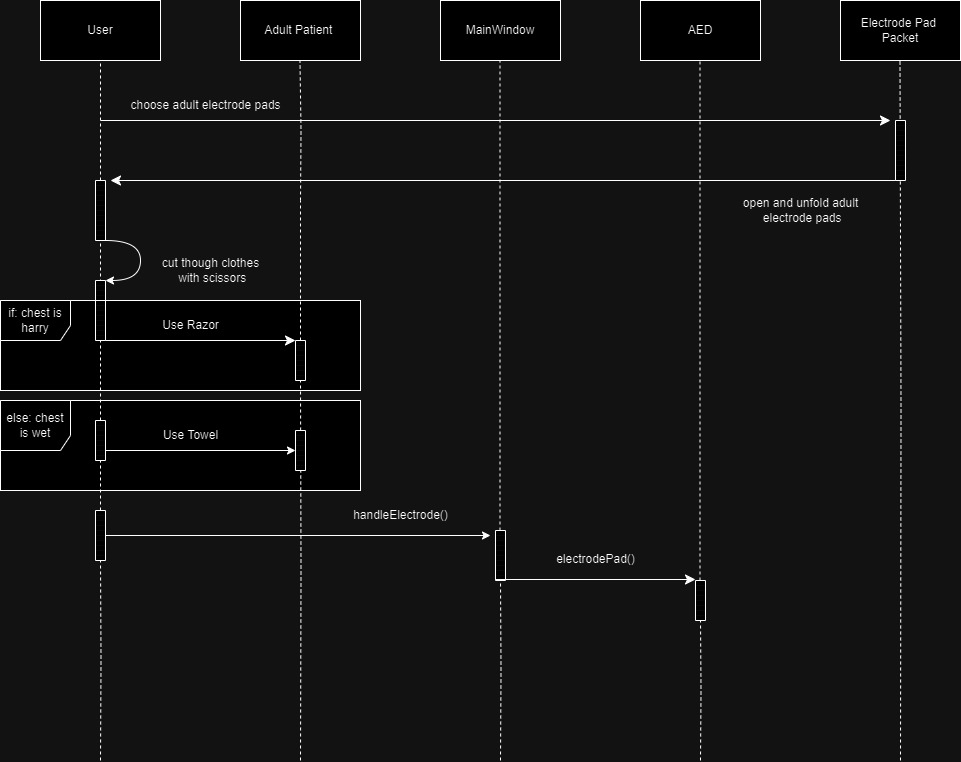

The diagram above was exported from draw.io. Its source (the exported page's mxGraphModel, read from the mxfile embedded in the PNG):
<mxGraphModel dx="1032" dy="740" grid="1" gridSize="10" guides="1" tooltips="1" connect="1" arrows="1" fold="1" page="1" pageScale="1" pageWidth="1100" pageHeight="1700" math="0" shadow="0">
  <root>
    <mxCell id="0" />
    <mxCell id="1" parent="0" />
    <mxCell id="kdf6ypgTDRpY4vIUjaRg-107" value="" style="verticalLabelPosition=bottom;verticalAlign=top;html=1;shape=mxgraph.basic.rect;fillColor2=none;strokeWidth=1;size=20;indent=5;" parent="1" vertex="1">
      <mxGeometry x="40" y="440" width="360" height="90" as="geometry" />
    </mxCell>
    <mxCell id="kdf6ypgTDRpY4vIUjaRg-105" value="" style="verticalLabelPosition=bottom;verticalAlign=top;html=1;shape=mxgraph.basic.rect;fillColor2=none;strokeWidth=1;size=45;indent=5;" parent="1" vertex="1">
      <mxGeometry x="40" y="340" width="360" height="90" as="geometry" />
    </mxCell>
    <mxCell id="kdf6ypgTDRpY4vIUjaRg-1" value="User" style="rounded=0;whiteSpace=wrap;html=1;" parent="1" vertex="1">
      <mxGeometry x="80" y="40" width="120" height="60" as="geometry" />
    </mxCell>
    <mxCell id="kdf6ypgTDRpY4vIUjaRg-2" value="Adult Patient&amp;nbsp;" style="rounded=0;whiteSpace=wrap;html=1;" parent="1" vertex="1">
      <mxGeometry x="280" y="40" width="120" height="60" as="geometry" />
    </mxCell>
    <mxCell id="kdf6ypgTDRpY4vIUjaRg-3" value="MainWindow" style="rounded=0;whiteSpace=wrap;html=1;" parent="1" vertex="1">
      <mxGeometry x="480" y="40" width="120" height="60" as="geometry" />
    </mxCell>
    <mxCell id="kdf6ypgTDRpY4vIUjaRg-4" value="AED" style="rounded=0;whiteSpace=wrap;html=1;" parent="1" vertex="1">
      <mxGeometry x="680" y="40" width="120" height="60" as="geometry" />
    </mxCell>
    <mxCell id="kdf6ypgTDRpY4vIUjaRg-5" value="Electrode Pad&amp;nbsp;&lt;br&gt;Packet" style="rounded=0;whiteSpace=wrap;html=1;" parent="1" vertex="1">
      <mxGeometry x="880" y="40" width="120" height="60" as="geometry" />
    </mxCell>
    <mxCell id="kdf6ypgTDRpY4vIUjaRg-8" value="" style="endArrow=none;dashed=1;html=1;rounded=0;edgeStyle=orthogonalEdgeStyle;" parent="1" source="kdf6ypgTDRpY4vIUjaRg-29" edge="1">
      <mxGeometry width="50" height="50" relative="1" as="geometry">
        <mxPoint x="140" y="1192" as="sourcePoint" />
        <mxPoint x="140" y="100" as="targetPoint" />
      </mxGeometry>
    </mxCell>
    <mxCell id="kdf6ypgTDRpY4vIUjaRg-9" value="" style="endArrow=none;dashed=1;html=1;rounded=0;edgeStyle=orthogonalEdgeStyle;" parent="1" edge="1">
      <mxGeometry width="50" height="50" relative="1" as="geometry">
        <mxPoint x="340" y="240" as="sourcePoint" />
        <mxPoint x="339.5" y="100" as="targetPoint" />
      </mxGeometry>
    </mxCell>
    <mxCell id="kdf6ypgTDRpY4vIUjaRg-10" value="" style="endArrow=none;dashed=1;html=1;rounded=0;edgeStyle=orthogonalEdgeStyle;" parent="1" source="kdf6ypgTDRpY4vIUjaRg-44" edge="1">
      <mxGeometry width="50" height="50" relative="1" as="geometry">
        <mxPoint x="539.5" y="1192" as="sourcePoint" />
        <mxPoint x="539.5" y="100" as="targetPoint" />
      </mxGeometry>
    </mxCell>
    <mxCell id="kdf6ypgTDRpY4vIUjaRg-11" value="" style="endArrow=none;dashed=1;html=1;rounded=0;edgeStyle=orthogonalEdgeStyle;" parent="1" source="kdf6ypgTDRpY4vIUjaRg-46" edge="1">
      <mxGeometry width="50" height="50" relative="1" as="geometry">
        <mxPoint x="739.5" y="1192" as="sourcePoint" />
        <mxPoint x="739.5" y="100" as="targetPoint" />
      </mxGeometry>
    </mxCell>
    <mxCell id="kdf6ypgTDRpY4vIUjaRg-12" value="" style="endArrow=none;dashed=1;html=1;rounded=0;edgeStyle=orthogonalEdgeStyle;" parent="1" edge="1">
      <mxGeometry width="50" height="50" relative="1" as="geometry">
        <mxPoint x="940" y="800" as="sourcePoint" />
        <mxPoint x="939.5" y="100" as="targetPoint" />
      </mxGeometry>
    </mxCell>
    <mxCell id="kdf6ypgTDRpY4vIUjaRg-14" value="" style="edgeStyle=segmentEdgeStyle;endArrow=classic;html=1;curved=0;rounded=0;endSize=8;startSize=8;" parent="1" edge="1">
      <mxGeometry width="50" height="50" relative="1" as="geometry">
        <mxPoint x="140" y="160" as="sourcePoint" />
        <mxPoint x="930" y="160" as="targetPoint" />
      </mxGeometry>
    </mxCell>
    <mxCell id="kdf6ypgTDRpY4vIUjaRg-20" value="" style="endArrow=none;dashed=1;html=1;rounded=0;edgeStyle=orthogonalEdgeStyle;" parent="1" source="kdf6ypgTDRpY4vIUjaRg-96" edge="1">
      <mxGeometry width="50" height="50" relative="1" as="geometry">
        <mxPoint x="339.5" y="1192" as="sourcePoint" />
        <mxPoint x="340" y="240" as="targetPoint" />
      </mxGeometry>
    </mxCell>
    <mxCell id="kdf6ypgTDRpY4vIUjaRg-22" value="" style="verticalLabelPosition=bottom;verticalAlign=top;html=1;shape=mxgraph.basic.patternFillRect;fillStyle=hor;step=5;fillStrokeWidth=0.2;fillStrokeColor=#dddddd;" parent="1" vertex="1">
      <mxGeometry x="935" y="160" width="10" height="60" as="geometry" />
    </mxCell>
    <mxCell id="kdf6ypgTDRpY4vIUjaRg-26" value="" style="edgeStyle=segmentEdgeStyle;endArrow=classic;html=1;curved=0;rounded=0;endSize=8;startSize=8;exitX=0;exitY=1;exitDx=0;exitDy=0;exitPerimeter=0;" parent="1" source="kdf6ypgTDRpY4vIUjaRg-22" edge="1">
      <mxGeometry width="50" height="50" relative="1" as="geometry">
        <mxPoint x="180" y="340" as="sourcePoint" />
        <mxPoint x="150" y="220" as="targetPoint" />
      </mxGeometry>
    </mxCell>
    <mxCell id="kdf6ypgTDRpY4vIUjaRg-27" value="choose adult electrode pads" style="text;html=1;align=center;verticalAlign=middle;resizable=0;points=[];autosize=1;strokeColor=none;fillColor=none;" parent="1" vertex="1">
      <mxGeometry x="160" y="130" width="170" height="30" as="geometry" />
    </mxCell>
    <mxCell id="kdf6ypgTDRpY4vIUjaRg-28" value="open and unfold adult&lt;br&gt;&amp;nbsp;electrode pads" style="text;html=1;align=center;verticalAlign=middle;resizable=0;points=[];autosize=1;strokeColor=none;fillColor=none;" parent="1" vertex="1">
      <mxGeometry x="770" y="230" width="140" height="40" as="geometry" />
    </mxCell>
    <mxCell id="kdf6ypgTDRpY4vIUjaRg-30" value="" style="endArrow=none;dashed=1;html=1;rounded=0;edgeStyle=orthogonalEdgeStyle;" parent="1" source="kdf6ypgTDRpY4vIUjaRg-101" target="kdf6ypgTDRpY4vIUjaRg-29" edge="1">
      <mxGeometry width="50" height="50" relative="1" as="geometry">
        <mxPoint x="140" y="1192" as="sourcePoint" />
        <mxPoint x="140" y="100" as="targetPoint" />
      </mxGeometry>
    </mxCell>
    <mxCell id="kdf6ypgTDRpY4vIUjaRg-29" value="" style="verticalLabelPosition=bottom;verticalAlign=top;html=1;shape=mxgraph.basic.patternFillRect;fillStyle=hor;step=5;fillStrokeWidth=0.2;fillStrokeColor=#dddddd;" parent="1" vertex="1">
      <mxGeometry x="135" y="220" width="10" height="60" as="geometry" />
    </mxCell>
    <mxCell id="kdf6ypgTDRpY4vIUjaRg-31" value="" style="verticalLabelPosition=bottom;verticalAlign=top;html=1;shape=mxgraph.basic.patternFillRect;fillStyle=hor;step=5;fillStrokeWidth=0.2;fillStrokeColor=#dddddd;" parent="1" vertex="1">
      <mxGeometry x="135" y="320" width="10" height="60" as="geometry" />
    </mxCell>
    <mxCell id="kdf6ypgTDRpY4vIUjaRg-34" style="edgeStyle=orthogonalEdgeStyle;rounded=0;orthogonalLoop=1;jettySize=auto;html=1;exitX=1;exitY=1;exitDx=0;exitDy=0;exitPerimeter=0;entryX=1;entryY=0;entryDx=0;entryDy=0;entryPerimeter=0;curved=1;" parent="1" source="kdf6ypgTDRpY4vIUjaRg-29" target="kdf6ypgTDRpY4vIUjaRg-31" edge="1">
      <mxGeometry relative="1" as="geometry">
        <Array as="points">
          <mxPoint x="180" y="280" />
          <mxPoint x="180" y="320" />
        </Array>
      </mxGeometry>
    </mxCell>
    <mxCell id="kdf6ypgTDRpY4vIUjaRg-38" value="cut though clothes&lt;br&gt;&amp;nbsp;with scissors" style="text;html=1;align=center;verticalAlign=middle;resizable=0;points=[];autosize=1;strokeColor=none;fillColor=none;" parent="1" vertex="1">
      <mxGeometry x="190" y="290" width="120" height="40" as="geometry" />
    </mxCell>
    <mxCell id="kdf6ypgTDRpY4vIUjaRg-43" value="electrodePad()" style="text;html=1;align=center;verticalAlign=middle;resizable=0;points=[];autosize=1;strokeColor=none;fillColor=none;" parent="1" vertex="1">
      <mxGeometry x="585" y="584" width="100" height="30" as="geometry" />
    </mxCell>
    <mxCell id="kdf6ypgTDRpY4vIUjaRg-45" value="" style="endArrow=none;dashed=1;html=1;rounded=0;edgeStyle=orthogonalEdgeStyle;" parent="1" target="kdf6ypgTDRpY4vIUjaRg-44" edge="1">
      <mxGeometry width="50" height="50" relative="1" as="geometry">
        <mxPoint x="540" y="800" as="sourcePoint" />
        <mxPoint x="539.5" y="100" as="targetPoint" />
      </mxGeometry>
    </mxCell>
    <mxCell id="kdf6ypgTDRpY4vIUjaRg-44" value="" style="verticalLabelPosition=bottom;verticalAlign=top;html=1;shape=mxgraph.basic.patternFillRect;fillStyle=hor;step=5;fillStrokeWidth=0.2;fillStrokeColor=#dddddd;" parent="1" vertex="1">
      <mxGeometry x="535" y="570" width="10" height="50" as="geometry" />
    </mxCell>
    <mxCell id="kdf6ypgTDRpY4vIUjaRg-47" value="" style="endArrow=none;dashed=1;html=1;rounded=0;edgeStyle=orthogonalEdgeStyle;" parent="1" target="kdf6ypgTDRpY4vIUjaRg-46" edge="1">
      <mxGeometry width="50" height="50" relative="1" as="geometry">
        <mxPoint x="740" y="800" as="sourcePoint" />
        <mxPoint x="739.5" y="100" as="targetPoint" />
      </mxGeometry>
    </mxCell>
    <mxCell id="kdf6ypgTDRpY4vIUjaRg-46" value="" style="verticalLabelPosition=bottom;verticalAlign=top;html=1;shape=mxgraph.basic.patternFillRect;fillStyle=hor;step=5;fillStrokeWidth=0.2;fillStrokeColor=#dddddd;" parent="1" vertex="1">
      <mxGeometry x="735" y="620" width="10" height="40" as="geometry" />
    </mxCell>
    <mxCell id="kdf6ypgTDRpY4vIUjaRg-49" value="" style="edgeStyle=segmentEdgeStyle;endArrow=classic;html=1;curved=0;rounded=0;endSize=8;startSize=8;" parent="1" edge="1">
      <mxGeometry width="50" height="50" relative="1" as="geometry">
        <mxPoint x="535" y="619" as="sourcePoint" />
        <mxPoint x="735" y="619" as="targetPoint" />
      </mxGeometry>
    </mxCell>
    <mxCell id="kdf6ypgTDRpY4vIUjaRg-51" value="handleElectrode()" style="text;html=1;align=center;verticalAlign=middle;resizable=0;points=[];autosize=1;strokeColor=none;fillColor=none;" parent="1" vertex="1">
      <mxGeometry x="380" y="540" width="120" height="30" as="geometry" />
    </mxCell>
    <mxCell id="kdf6ypgTDRpY4vIUjaRg-76" value="" style="endArrow=none;dashed=1;html=1;rounded=0;edgeStyle=orthogonalEdgeStyle;" parent="1" target="kdf6ypgTDRpY4vIUjaRg-75" edge="1">
      <mxGeometry width="50" height="50" relative="1" as="geometry">
        <mxPoint x="140" y="800" as="sourcePoint" />
        <mxPoint x="140" y="529" as="targetPoint" />
      </mxGeometry>
    </mxCell>
    <mxCell id="kdf6ypgTDRpY4vIUjaRg-97" value="" style="endArrow=none;dashed=1;html=1;rounded=0;edgeStyle=orthogonalEdgeStyle;" parent="1" target="kdf6ypgTDRpY4vIUjaRg-96" edge="1">
      <mxGeometry width="50" height="50" relative="1" as="geometry">
        <mxPoint x="340" y="800" as="sourcePoint" />
        <mxPoint x="340" y="240" as="targetPoint" />
      </mxGeometry>
    </mxCell>
    <mxCell id="kdf6ypgTDRpY4vIUjaRg-96" value="" style="verticalLabelPosition=bottom;verticalAlign=top;html=1;shape=mxgraph.basic.patternFillRect;fillStyle=hor;step=5;fillStrokeWidth=0.2;fillStrokeColor=#dddddd;" parent="1" vertex="1">
      <mxGeometry x="335" y="380" width="10" height="40" as="geometry" />
    </mxCell>
    <mxCell id="kdf6ypgTDRpY4vIUjaRg-99" value="" style="verticalLabelPosition=bottom;verticalAlign=top;html=1;shape=mxgraph.basic.patternFillRect;fillStyle=hor;step=5;fillStrokeWidth=0.2;fillStrokeColor=#dddddd;" parent="1" vertex="1">
      <mxGeometry x="335" y="470" width="10" height="40" as="geometry" />
    </mxCell>
    <mxCell id="kdf6ypgTDRpY4vIUjaRg-102" value="" style="endArrow=none;dashed=1;html=1;rounded=0;edgeStyle=orthogonalEdgeStyle;" parent="1" source="kdf6ypgTDRpY4vIUjaRg-75" target="kdf6ypgTDRpY4vIUjaRg-101" edge="1">
      <mxGeometry width="50" height="50" relative="1" as="geometry">
        <mxPoint x="140" y="739" as="sourcePoint" />
        <mxPoint x="140" y="280" as="targetPoint" />
      </mxGeometry>
    </mxCell>
    <mxCell id="kdf6ypgTDRpY4vIUjaRg-101" value="" style="verticalLabelPosition=bottom;verticalAlign=top;html=1;shape=mxgraph.basic.patternFillRect;fillStyle=hor;step=5;fillStrokeWidth=0.2;fillStrokeColor=#dddddd;" parent="1" vertex="1">
      <mxGeometry x="135" y="460" width="10" height="40" as="geometry" />
    </mxCell>
    <mxCell id="kdf6ypgTDRpY4vIUjaRg-103" value="" style="edgeStyle=segmentEdgeStyle;endArrow=classic;html=1;curved=0;rounded=0;endSize=8;startSize=8;entryX=0;entryY=0;entryDx=0;entryDy=0;entryPerimeter=0;" parent="1" target="kdf6ypgTDRpY4vIUjaRg-96" edge="1">
      <mxGeometry width="50" height="50" relative="1" as="geometry">
        <mxPoint x="145" y="380" as="sourcePoint" />
        <mxPoint x="330" y="380" as="targetPoint" />
      </mxGeometry>
    </mxCell>
    <mxCell id="kdf6ypgTDRpY4vIUjaRg-109" style="edgeStyle=orthogonalEdgeStyle;rounded=0;orthogonalLoop=1;jettySize=auto;html=1;exitX=1;exitY=0.75;exitDx=0;exitDy=0;exitPerimeter=0;entryX=0;entryY=0.5;entryDx=0;entryDy=0;entryPerimeter=0;" parent="1" source="kdf6ypgTDRpY4vIUjaRg-101" target="kdf6ypgTDRpY4vIUjaRg-99" edge="1">
      <mxGeometry relative="1" as="geometry" />
    </mxCell>
    <mxCell id="kdf6ypgTDRpY4vIUjaRg-111" value="Use Razor" style="text;html=1;align=center;verticalAlign=middle;resizable=0;points=[];autosize=1;strokeColor=none;fillColor=none;" parent="1" vertex="1">
      <mxGeometry x="190" y="350" width="80" height="30" as="geometry" />
    </mxCell>
    <mxCell id="kdf6ypgTDRpY4vIUjaRg-113" value="Use Towel" style="text;html=1;align=center;verticalAlign=middle;resizable=0;points=[];autosize=1;strokeColor=none;fillColor=none;" parent="1" vertex="1">
      <mxGeometry x="190" y="460" width="80" height="30" as="geometry" />
    </mxCell>
    <mxCell id="kdf6ypgTDRpY4vIUjaRg-117" value="" style="edgeStyle=segmentEdgeStyle;endArrow=classic;html=1;curved=0;rounded=0;endSize=8;startSize=8;" parent="1" target="kdf6ypgTDRpY4vIUjaRg-75" edge="1">
      <mxGeometry width="50" height="50" relative="1" as="geometry">
        <mxPoint x="140" y="580" as="sourcePoint" />
        <mxPoint x="540" y="580" as="targetPoint" />
      </mxGeometry>
    </mxCell>
    <mxCell id="kdf6ypgTDRpY4vIUjaRg-119" style="edgeStyle=orthogonalEdgeStyle;rounded=0;orthogonalLoop=1;jettySize=auto;html=1;exitX=1;exitY=0.5;exitDx=0;exitDy=0;exitPerimeter=0;" parent="1" source="kdf6ypgTDRpY4vIUjaRg-75" edge="1">
      <mxGeometry relative="1" as="geometry">
        <mxPoint x="530" y="575" as="targetPoint" />
      </mxGeometry>
    </mxCell>
    <mxCell id="kdf6ypgTDRpY4vIUjaRg-75" value="" style="verticalLabelPosition=bottom;verticalAlign=top;html=1;shape=mxgraph.basic.patternFillRect;fillStyle=hor;step=5;fillStrokeWidth=0.2;fillStrokeColor=#dddddd;" parent="1" vertex="1">
      <mxGeometry x="135" y="550" width="10" height="50" as="geometry" />
    </mxCell>
    <mxCell id="NukO_bE3qD748r9FEgbL-1" value="if: chest is harry" style="shape=umlFrame;whiteSpace=wrap;html=1;pointerEvents=0;width=70;height=40;" vertex="1" parent="1">
      <mxGeometry x="40" y="340" width="360" height="90" as="geometry" />
    </mxCell>
    <mxCell id="NukO_bE3qD748r9FEgbL-2" value="else: chest is wet" style="shape=umlFrame;whiteSpace=wrap;html=1;pointerEvents=0;width=70;height=50;" vertex="1" parent="1">
      <mxGeometry x="40" y="440" width="360" height="90" as="geometry" />
    </mxCell>
  </root>
</mxGraphModel>